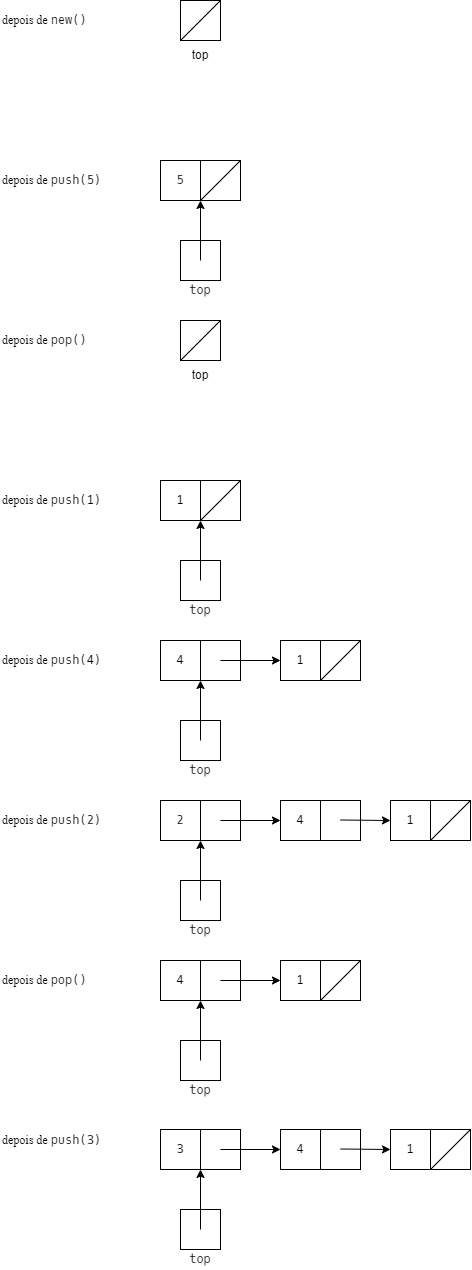

The diagram above was exported from draw.io. Its source (the exported page's mxGraphModel, read from the mxfile embedded in the PNG):
<mxGraphModel dx="746" dy="504" grid="1" gridSize="10" guides="1" tooltips="1" connect="1" arrows="1" fold="1" page="1" pageScale="1" pageWidth="827" pageHeight="1169" math="0" shadow="0" extFonts="Oxygen Mono^https://fonts.googleapis.com/css?family=Oxygen+Mono">
  <root>
    <mxCell id="0" />
    <mxCell id="1" parent="0" />
    <mxCell id="CqSMwxlkrKy5PvuDRAtG-7" value="" style="rounded=0;whiteSpace=wrap;html=1;" parent="1" vertex="1">
      <mxGeometry x="220" y="40" width="40" height="40" as="geometry" />
    </mxCell>
    <mxCell id="CqSMwxlkrKy5PvuDRAtG-9" value="" style="endArrow=none;html=1;entryX=1;entryY=0;entryDx=0;entryDy=0;exitX=0;exitY=1;exitDx=0;exitDy=0;" parent="1" source="CqSMwxlkrKy5PvuDRAtG-7" target="CqSMwxlkrKy5PvuDRAtG-7" edge="1">
      <mxGeometry width="50" height="50" relative="1" as="geometry">
        <mxPoint x="-60" y="130" as="sourcePoint" />
        <mxPoint x="-10" y="80" as="targetPoint" />
      </mxGeometry>
    </mxCell>
    <mxCell id="2" value="&lt;font face=&quot;open sans&quot;&gt;depois de &lt;/font&gt;&lt;font face=&quot;Oxygen Mono&quot;&gt;new()&lt;/font&gt;" style="text;html=1;strokeColor=none;fillColor=none;align=left;verticalAlign=middle;whiteSpace=wrap;rounded=0;" parent="1" vertex="1">
      <mxGeometry x="40" y="40" width="160" height="40" as="geometry" />
    </mxCell>
    <mxCell id="5" value="" style="rounded=0;whiteSpace=wrap;html=1;" parent="1" vertex="1">
      <mxGeometry x="240" y="200" width="40" height="40" as="geometry" />
    </mxCell>
    <mxCell id="6" value="5" style="rounded=0;whiteSpace=wrap;html=1;fontFamily=Oxygen Mono;FType=g;" parent="1" vertex="1">
      <mxGeometry x="200" y="200" width="40" height="40" as="geometry" />
    </mxCell>
    <mxCell id="7" value="" style="endArrow=none;html=1;entryX=1;entryY=0;entryDx=0;entryDy=0;exitX=0;exitY=1;exitDx=0;exitDy=0;" parent="1" source="5" target="5" edge="1">
      <mxGeometry width="50" height="50" relative="1" as="geometry">
        <mxPoint x="-40" y="290" as="sourcePoint" />
        <mxPoint x="10" y="240" as="targetPoint" />
      </mxGeometry>
    </mxCell>
    <mxCell id="8" value="" style="rounded=0;whiteSpace=wrap;html=1;" parent="1" vertex="1">
      <mxGeometry x="220" y="280" width="40" height="40" as="geometry" />
    </mxCell>
    <mxCell id="9" value="" style="endArrow=classic;html=1;entryX=1;entryY=1;entryDx=0;entryDy=0;" parent="1" edge="1">
      <mxGeometry width="50" height="50" relative="1" as="geometry">
        <mxPoint x="240" y="300" as="sourcePoint" />
        <mxPoint x="240" y="240" as="targetPoint" />
      </mxGeometry>
    </mxCell>
    <mxCell id="11" value="&lt;font face=&quot;Oxygen Mono&quot;&gt;top&lt;/font&gt;" style="text;html=1;strokeColor=none;fillColor=none;align=center;verticalAlign=middle;whiteSpace=wrap;rounded=0;" parent="1" vertex="1">
      <mxGeometry x="220" y="320" width="40" height="20" as="geometry" />
    </mxCell>
    <mxCell id="30" value="" style="rounded=0;whiteSpace=wrap;html=1;" parent="1" vertex="1">
      <mxGeometry x="240" y="680" width="40" height="40" as="geometry" />
    </mxCell>
    <mxCell id="31" value="4" style="rounded=0;whiteSpace=wrap;html=1;fontFamily=Oxygen Mono;FType=g;" parent="1" vertex="1">
      <mxGeometry x="200" y="680" width="40" height="40" as="geometry" />
    </mxCell>
    <mxCell id="32" value="" style="rounded=0;whiteSpace=wrap;html=1;" parent="1" vertex="1">
      <mxGeometry x="360" y="680" width="40" height="40" as="geometry" />
    </mxCell>
    <mxCell id="33" value="1" style="rounded=0;whiteSpace=wrap;html=1;fontFamily=Oxygen Mono;FType=g;" parent="1" vertex="1">
      <mxGeometry x="320" y="680" width="40" height="40" as="geometry" />
    </mxCell>
    <mxCell id="34" value="" style="endArrow=none;html=1;entryX=1;entryY=0;entryDx=0;entryDy=0;exitX=0;exitY=1;exitDx=0;exitDy=0;" parent="1" source="32" target="32" edge="1">
      <mxGeometry width="50" height="50" relative="1" as="geometry">
        <mxPoint x="80" y="770" as="sourcePoint" />
        <mxPoint x="130" y="720" as="targetPoint" />
      </mxGeometry>
    </mxCell>
    <mxCell id="35" value="" style="rounded=0;whiteSpace=wrap;html=1;" parent="1" vertex="1">
      <mxGeometry x="220" y="760" width="40" height="40" as="geometry" />
    </mxCell>
    <mxCell id="36" value="" style="endArrow=classic;html=1;entryX=1;entryY=1;entryDx=0;entryDy=0;" parent="1" edge="1">
      <mxGeometry width="50" height="50" relative="1" as="geometry">
        <mxPoint x="240" y="780" as="sourcePoint" />
        <mxPoint x="240" y="720" as="targetPoint" />
      </mxGeometry>
    </mxCell>
    <mxCell id="37" value="" style="endArrow=classic;html=1;entryX=0;entryY=0.5;entryDx=0;entryDy=0;" parent="1" target="33" edge="1">
      <mxGeometry width="50" height="50" relative="1" as="geometry">
        <mxPoint x="260" y="700" as="sourcePoint" />
        <mxPoint x="210" y="710" as="targetPoint" />
      </mxGeometry>
    </mxCell>
    <mxCell id="38" value="&lt;font face=&quot;Oxygen Mono&quot;&gt;top&lt;/font&gt;" style="text;html=1;strokeColor=none;fillColor=none;align=center;verticalAlign=middle;whiteSpace=wrap;rounded=0;" parent="1" vertex="1">
      <mxGeometry x="220" y="800" width="40" height="20" as="geometry" />
    </mxCell>
    <mxCell id="39" value="" style="rounded=0;whiteSpace=wrap;html=1;" parent="1" vertex="1">
      <mxGeometry x="240" y="840" width="40" height="40" as="geometry" />
    </mxCell>
    <mxCell id="40" value="2" style="rounded=0;whiteSpace=wrap;html=1;fontFamily=Oxygen Mono;FType=g;" parent="1" vertex="1">
      <mxGeometry x="200" y="840" width="40" height="40" as="geometry" />
    </mxCell>
    <mxCell id="41" value="" style="rounded=0;whiteSpace=wrap;html=1;" parent="1" vertex="1">
      <mxGeometry x="470" y="840" width="40" height="40" as="geometry" />
    </mxCell>
    <mxCell id="42" value="1" style="rounded=0;whiteSpace=wrap;html=1;fontFamily=Oxygen Mono;FType=g;" parent="1" vertex="1">
      <mxGeometry x="430" y="840" width="40" height="40" as="geometry" />
    </mxCell>
    <mxCell id="43" value="" style="endArrow=none;html=1;entryX=1;entryY=0;entryDx=0;entryDy=0;exitX=0;exitY=1;exitDx=0;exitDy=0;" parent="1" source="41" target="41" edge="1">
      <mxGeometry width="50" height="50" relative="1" as="geometry">
        <mxPoint x="190" y="930" as="sourcePoint" />
        <mxPoint x="240" y="880" as="targetPoint" />
      </mxGeometry>
    </mxCell>
    <mxCell id="44" value="" style="rounded=0;whiteSpace=wrap;html=1;" parent="1" vertex="1">
      <mxGeometry x="220" y="920" width="40" height="40" as="geometry" />
    </mxCell>
    <mxCell id="45" value="" style="endArrow=classic;html=1;entryX=1;entryY=1;entryDx=0;entryDy=0;" parent="1" edge="1">
      <mxGeometry width="50" height="50" relative="1" as="geometry">
        <mxPoint x="240" y="940" as="sourcePoint" />
        <mxPoint x="240" y="880" as="targetPoint" />
      </mxGeometry>
    </mxCell>
    <mxCell id="46" value="" style="endArrow=classic;html=1;entryX=0;entryY=0.5;entryDx=0;entryDy=0;" parent="1" target="94" edge="1">
      <mxGeometry width="50" height="50" relative="1" as="geometry">
        <mxPoint x="260" y="860" as="sourcePoint" />
        <mxPoint x="210" y="870" as="targetPoint" />
      </mxGeometry>
    </mxCell>
    <mxCell id="47" value="&lt;font face=&quot;Oxygen Mono&quot;&gt;top&lt;/font&gt;" style="text;html=1;strokeColor=none;fillColor=none;align=center;verticalAlign=middle;whiteSpace=wrap;rounded=0;" parent="1" vertex="1">
      <mxGeometry x="220" y="960" width="40" height="20" as="geometry" />
    </mxCell>
    <mxCell id="48" value="" style="rounded=0;whiteSpace=wrap;html=1;" parent="1" vertex="1">
      <mxGeometry x="240" y="1000" width="40" height="40" as="geometry" />
    </mxCell>
    <mxCell id="49" value="4" style="rounded=0;whiteSpace=wrap;html=1;fontFamily=Oxygen Mono;FType=g;" parent="1" vertex="1">
      <mxGeometry x="200" y="1000" width="40" height="40" as="geometry" />
    </mxCell>
    <mxCell id="50" value="" style="rounded=0;whiteSpace=wrap;html=1;" parent="1" vertex="1">
      <mxGeometry x="360" y="1000" width="40" height="40" as="geometry" />
    </mxCell>
    <mxCell id="51" value="1" style="rounded=0;whiteSpace=wrap;html=1;fontFamily=Oxygen Mono;FType=g;" parent="1" vertex="1">
      <mxGeometry x="320" y="1000" width="40" height="40" as="geometry" />
    </mxCell>
    <mxCell id="52" value="" style="endArrow=none;html=1;entryX=1;entryY=0;entryDx=0;entryDy=0;exitX=0;exitY=1;exitDx=0;exitDy=0;" parent="1" source="50" target="50" edge="1">
      <mxGeometry width="50" height="50" relative="1" as="geometry">
        <mxPoint x="80" y="1090" as="sourcePoint" />
        <mxPoint x="130" y="1040" as="targetPoint" />
      </mxGeometry>
    </mxCell>
    <mxCell id="53" value="" style="rounded=0;whiteSpace=wrap;html=1;" parent="1" vertex="1">
      <mxGeometry x="220" y="1080" width="40" height="40" as="geometry" />
    </mxCell>
    <mxCell id="54" value="" style="endArrow=classic;html=1;entryX=1;entryY=1;entryDx=0;entryDy=0;" parent="1" edge="1">
      <mxGeometry width="50" height="50" relative="1" as="geometry">
        <mxPoint x="240" y="1100" as="sourcePoint" />
        <mxPoint x="240" y="1040" as="targetPoint" />
      </mxGeometry>
    </mxCell>
    <mxCell id="55" value="" style="endArrow=classic;html=1;entryX=0;entryY=0.5;entryDx=0;entryDy=0;" parent="1" target="51" edge="1">
      <mxGeometry width="50" height="50" relative="1" as="geometry">
        <mxPoint x="260" y="1020" as="sourcePoint" />
        <mxPoint x="210" y="1030" as="targetPoint" />
      </mxGeometry>
    </mxCell>
    <mxCell id="56" value="&lt;font face=&quot;Oxygen Mono&quot;&gt;top&lt;/font&gt;" style="text;html=1;strokeColor=none;fillColor=none;align=center;verticalAlign=middle;whiteSpace=wrap;rounded=0;" parent="1" vertex="1">
      <mxGeometry x="220" y="1120" width="40" height="20" as="geometry" />
    </mxCell>
    <mxCell id="75" value="&lt;font face=&quot;open sans&quot;&gt;depois de &lt;/font&gt;&lt;font face=&quot;Oxygen Mono&quot;&gt;push(5)&lt;/font&gt;" style="text;html=1;strokeColor=none;fillColor=none;align=left;verticalAlign=middle;whiteSpace=wrap;rounded=0;" parent="1" vertex="1">
      <mxGeometry x="40" y="200" width="160" height="40" as="geometry" />
    </mxCell>
    <mxCell id="76" value="&lt;font style=&quot;border-color: var(--border-color);&quot; face=&quot;open sans&quot;&gt;depois de&amp;nbsp;&lt;/font&gt;&lt;span style=&quot;border-color: var(--border-color); font-family: &amp;quot;oxygen mono&amp;quot;;&quot;&gt;pop()&lt;/span&gt;" style="text;html=1;strokeColor=none;fillColor=none;align=left;verticalAlign=middle;whiteSpace=wrap;rounded=0;" parent="1" vertex="1">
      <mxGeometry x="40" y="360" width="160" height="40" as="geometry" />
    </mxCell>
    <mxCell id="77" value="&lt;font style=&quot;border-color: var(--border-color);&quot; face=&quot;open sans&quot;&gt;depois de&amp;nbsp;&lt;/font&gt;&lt;font style=&quot;border-color: var(--border-color);&quot; face=&quot;Oxygen Mono&quot;&gt;push(1)&lt;/font&gt;" style="text;html=1;strokeColor=none;fillColor=none;align=left;verticalAlign=middle;whiteSpace=wrap;rounded=0;" parent="1" vertex="1">
      <mxGeometry x="40" y="520" width="160" height="40" as="geometry" />
    </mxCell>
    <mxCell id="78" value="&lt;font style=&quot;border-color: var(--border-color);&quot; face=&quot;open sans&quot;&gt;depois de&amp;nbsp;&lt;/font&gt;&lt;span style=&quot;border-color: var(--border-color); font-family: &amp;quot;oxygen mono&amp;quot;;&quot;&gt;push(4)&lt;/span&gt;" style="text;html=1;strokeColor=none;fillColor=none;align=left;verticalAlign=middle;whiteSpace=wrap;rounded=0;" parent="1" vertex="1">
      <mxGeometry x="40" y="680" width="160" height="40" as="geometry" />
    </mxCell>
    <mxCell id="79" value="&lt;font style=&quot;border-color: var(--border-color);&quot; face=&quot;open sans&quot;&gt;depois de&amp;nbsp;&lt;/font&gt;&lt;span style=&quot;border-color: var(--border-color); font-family: &amp;quot;oxygen mono&amp;quot;;&quot;&gt;push(2)&lt;/span&gt;" style="text;html=1;strokeColor=none;fillColor=none;align=left;verticalAlign=middle;whiteSpace=wrap;rounded=0;" parent="1" vertex="1">
      <mxGeometry x="40" y="840" width="160" height="40" as="geometry" />
    </mxCell>
    <mxCell id="80" value="&lt;font style=&quot;border-color: var(--border-color);&quot; face=&quot;open sans&quot;&gt;depois de&amp;nbsp;&lt;/font&gt;&lt;span style=&quot;border-color: var(--border-color); font-family: &amp;quot;oxygen mono&amp;quot;;&quot;&gt;pop()&lt;/span&gt;" style="text;html=1;strokeColor=none;fillColor=none;align=left;verticalAlign=middle;whiteSpace=wrap;rounded=0;" parent="1" vertex="1">
      <mxGeometry x="40" y="1000" width="160" height="40" as="geometry" />
    </mxCell>
    <mxCell id="81" value="&lt;font face=&quot;open sans&quot;&gt;depois de&amp;nbsp;&lt;/font&gt;&lt;span style=&quot;font-family: &amp;quot;oxygen mono&amp;quot;&quot;&gt;push(3)&lt;/span&gt;" style="text;html=1;strokeColor=none;fillColor=none;align=left;verticalAlign=middle;whiteSpace=wrap;rounded=0;" parent="1" vertex="1">
      <mxGeometry x="40" y="1160" width="160" height="40" as="geometry" />
    </mxCell>
    <mxCell id="83" value="top" style="text;strokeColor=none;align=center;fillColor=none;html=1;verticalAlign=middle;whiteSpace=wrap;rounded=0;" parent="1" vertex="1">
      <mxGeometry x="210" y="80" width="60" height="30" as="geometry" />
    </mxCell>
    <mxCell id="84" value="" style="rounded=0;whiteSpace=wrap;html=1;" vertex="1" parent="1">
      <mxGeometry x="220" y="360" width="40" height="40" as="geometry" />
    </mxCell>
    <mxCell id="85" value="" style="endArrow=none;html=1;entryX=1;entryY=0;entryDx=0;entryDy=0;exitX=0;exitY=1;exitDx=0;exitDy=0;" edge="1" parent="1" source="84" target="84">
      <mxGeometry width="50" height="50" relative="1" as="geometry">
        <mxPoint x="-60" y="450" as="sourcePoint" />
        <mxPoint x="-10" y="400" as="targetPoint" />
      </mxGeometry>
    </mxCell>
    <mxCell id="86" value="top" style="text;strokeColor=none;align=center;fillColor=none;html=1;verticalAlign=middle;whiteSpace=wrap;rounded=0;" vertex="1" parent="1">
      <mxGeometry x="210" y="400" width="60" height="30" as="geometry" />
    </mxCell>
    <mxCell id="87" value="" style="rounded=0;whiteSpace=wrap;html=1;" vertex="1" parent="1">
      <mxGeometry x="240" y="520" width="40" height="40" as="geometry" />
    </mxCell>
    <mxCell id="88" value="1" style="rounded=0;whiteSpace=wrap;html=1;fontFamily=Oxygen Mono;FType=g;" vertex="1" parent="1">
      <mxGeometry x="200" y="520" width="40" height="40" as="geometry" />
    </mxCell>
    <mxCell id="89" value="" style="endArrow=none;html=1;entryX=1;entryY=0;entryDx=0;entryDy=0;exitX=0;exitY=1;exitDx=0;exitDy=0;" edge="1" parent="1" source="87" target="87">
      <mxGeometry width="50" height="50" relative="1" as="geometry">
        <mxPoint x="-40" y="610" as="sourcePoint" />
        <mxPoint x="10" y="560" as="targetPoint" />
      </mxGeometry>
    </mxCell>
    <mxCell id="90" value="" style="rounded=0;whiteSpace=wrap;html=1;" vertex="1" parent="1">
      <mxGeometry x="220" y="600" width="40" height="40" as="geometry" />
    </mxCell>
    <mxCell id="91" value="" style="endArrow=classic;html=1;entryX=1;entryY=1;entryDx=0;entryDy=0;" edge="1" parent="1">
      <mxGeometry width="50" height="50" relative="1" as="geometry">
        <mxPoint x="240" y="620" as="sourcePoint" />
        <mxPoint x="240" y="560" as="targetPoint" />
      </mxGeometry>
    </mxCell>
    <mxCell id="92" value="&lt;font face=&quot;Oxygen Mono&quot;&gt;top&lt;/font&gt;" style="text;html=1;strokeColor=none;fillColor=none;align=center;verticalAlign=middle;whiteSpace=wrap;rounded=0;" vertex="1" parent="1">
      <mxGeometry x="220" y="640" width="40" height="20" as="geometry" />
    </mxCell>
    <mxCell id="93" value="" style="rounded=0;whiteSpace=wrap;html=1;" vertex="1" parent="1">
      <mxGeometry x="360" y="840" width="40" height="40" as="geometry" />
    </mxCell>
    <mxCell id="94" value="4" style="rounded=0;whiteSpace=wrap;html=1;fontFamily=Oxygen Mono;FType=g;" vertex="1" parent="1">
      <mxGeometry x="320" y="840" width="40" height="40" as="geometry" />
    </mxCell>
    <mxCell id="95" value="" style="endArrow=classic;html=1;" edge="1" parent="1">
      <mxGeometry width="50" height="50" relative="1" as="geometry">
        <mxPoint x="380" y="859.5" as="sourcePoint" />
        <mxPoint x="430" y="860" as="targetPoint" />
      </mxGeometry>
    </mxCell>
    <mxCell id="96" value="" style="rounded=0;whiteSpace=wrap;html=1;" vertex="1" parent="1">
      <mxGeometry x="240" y="1169" width="40" height="40" as="geometry" />
    </mxCell>
    <mxCell id="97" value="3" style="rounded=0;whiteSpace=wrap;html=1;fontFamily=Oxygen Mono;FType=g;" vertex="1" parent="1">
      <mxGeometry x="200" y="1169" width="40" height="40" as="geometry" />
    </mxCell>
    <mxCell id="98" value="" style="rounded=0;whiteSpace=wrap;html=1;" vertex="1" parent="1">
      <mxGeometry x="470" y="1169" width="40" height="40" as="geometry" />
    </mxCell>
    <mxCell id="99" value="1" style="rounded=0;whiteSpace=wrap;html=1;fontFamily=Oxygen Mono;FType=g;" vertex="1" parent="1">
      <mxGeometry x="430" y="1169" width="40" height="40" as="geometry" />
    </mxCell>
    <mxCell id="100" value="" style="endArrow=none;html=1;entryX=1;entryY=0;entryDx=0;entryDy=0;exitX=0;exitY=1;exitDx=0;exitDy=0;" edge="1" parent="1" source="98" target="98">
      <mxGeometry width="50" height="50" relative="1" as="geometry">
        <mxPoint x="190" y="1259" as="sourcePoint" />
        <mxPoint x="240" y="1209" as="targetPoint" />
      </mxGeometry>
    </mxCell>
    <mxCell id="101" value="" style="rounded=0;whiteSpace=wrap;html=1;" vertex="1" parent="1">
      <mxGeometry x="220" y="1249" width="40" height="40" as="geometry" />
    </mxCell>
    <mxCell id="102" value="" style="endArrow=classic;html=1;entryX=1;entryY=1;entryDx=0;entryDy=0;" edge="1" parent="1">
      <mxGeometry width="50" height="50" relative="1" as="geometry">
        <mxPoint x="240" y="1269" as="sourcePoint" />
        <mxPoint x="240" y="1209" as="targetPoint" />
      </mxGeometry>
    </mxCell>
    <mxCell id="103" value="" style="endArrow=classic;html=1;entryX=0;entryY=0.5;entryDx=0;entryDy=0;" edge="1" parent="1" target="106">
      <mxGeometry width="50" height="50" relative="1" as="geometry">
        <mxPoint x="260" y="1189" as="sourcePoint" />
        <mxPoint x="210" y="1199" as="targetPoint" />
      </mxGeometry>
    </mxCell>
    <mxCell id="104" value="&lt;font face=&quot;Oxygen Mono&quot;&gt;top&lt;/font&gt;" style="text;html=1;strokeColor=none;fillColor=none;align=center;verticalAlign=middle;whiteSpace=wrap;rounded=0;" vertex="1" parent="1">
      <mxGeometry x="220" y="1289" width="40" height="20" as="geometry" />
    </mxCell>
    <mxCell id="105" value="" style="rounded=0;whiteSpace=wrap;html=1;" vertex="1" parent="1">
      <mxGeometry x="360" y="1169" width="40" height="40" as="geometry" />
    </mxCell>
    <mxCell id="106" value="4" style="rounded=0;whiteSpace=wrap;html=1;fontFamily=Oxygen Mono;FType=g;" vertex="1" parent="1">
      <mxGeometry x="320" y="1169" width="40" height="40" as="geometry" />
    </mxCell>
    <mxCell id="107" value="" style="endArrow=classic;html=1;" edge="1" parent="1">
      <mxGeometry width="50" height="50" relative="1" as="geometry">
        <mxPoint x="380" y="1188.5" as="sourcePoint" />
        <mxPoint x="430" y="1189" as="targetPoint" />
      </mxGeometry>
    </mxCell>
  </root>
</mxGraphModel>